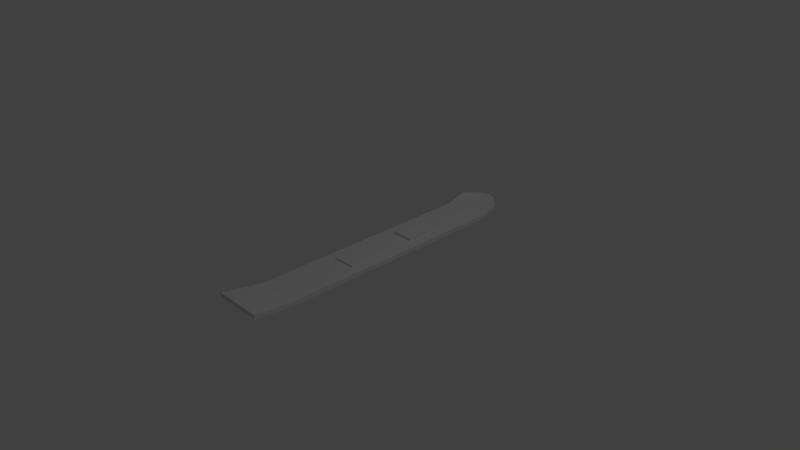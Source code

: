 # Source: Ski.blend  (saved by Blender 2.75.0; exported with 4.5.12 LTS)
import bpy
from mathutils import Matrix  # noqa: F401  (used for matrix-valued properties, if any)

bpy.ops.wm.read_factory_settings(use_empty=True)
scene = bpy.context.scene
scene.name = 'Scene'

# ---- collections
col_collection_1 = bpy.data.collections.new('Collection 1'); scene.collection.children.link(col_collection_1)

# ---- world
world_world = bpy.data.worlds.new('World'); scene.world = world_world
world_world.color = (0.05088, 0.05088, 0.05088)
world_world.use_sun_shadow = False
world_world.sun_shadow_jitter_overblur = 0.0
world_world.cycles.sampling_method = 'MANUAL'
world_world.cycles.sample_map_resolution = 256

# ---- cameras
cam_camera = bpy.data.cameras.new('Camera')
cam_camera.clip_end = 100.0
cam_camera.lens = 35.0
cam_camera.sensor_width = 32.0
cam_camera.sensor_height = 18.0
cam_camera.ortho_scale = 7.314
cam_camera.dof.focus_distance = 0.0
cam_camera.dof.aperture_fstop = 128.0

# ---- lights
light_lamp = bpy.data.lights.new('Lamp', 'POINT')
light_lamp.transmission_factor = 0.0
light_lamp.cutoff_distance = 30.0
light_lamp.energy = 100.0
light_lamp.shadow_buffer_clip_start = 1.001
light_lamp.shadow_soft_size = 0.1
light_lamp.shadow_maximum_resolution = 0.006
light_lamp.use_absolute_resolution = True
light_lamp.cycles.use_multiple_importance_sampling = False

# ---- meshes
me_plane = bpy.data.meshes.new('Plane')
me_plane.from_pydata([(-1.125, -1.036, 0.08449), (1.125, -1.036, 0.08449), (-1.0, 1.0, 0.07492), (1.0, 1.0, 0.07492), (-1.0, 0.5, 0.0), (-1.0, 0.0, 0.0), (-1.0, -0.5, 0.0), (1.0, -0.5, 0.0), (1.0, 0.0, 0.0), (1.0, 0.5, 0.0), (-1.0, -0.75, 0.0), (1.0, -0.75, 0.0), (-0.5626, -1.036, 0.08449), (0.0, -1.036, 0.08449), (0.5626, -1.036, 0.08449), (0.5, 1.081, 0.07492), (0.0, 1.117, 0.07492), (-0.5, 1.081, 0.07492), (0.5, -0.5, 0.0), (0.0, -0.5, 0.0), (-0.5, -0.5, 0.0), (0.5, 0.0, 0.0), (0.0, 0.0, 0.0), (-0.5, 0.0, 0.0), (0.5, 0.5, 0.0), (0.0, 0.5, 0.0), (-0.5, 0.5, 0.0), (0.5, -0.75, 0.0), (0.0, -0.75, 0.0), (-0.5, -0.75, 0.0), (1.0, 0.8546, 0.0), (-1.0, 0.8546, 0.0), (-0.5, 0.8637, 0.0), (0.0, 0.8676, 0.0), (0.5, 0.8637, 0.0), (-1.0, -0.25, 0.0), (1.0, -0.25, 0.0), (-0.5, -0.25, 0.0), (0.0, -0.25, 0.0), (0.5, -0.25, 0.0), (0.5, 0.0, 0.02568), (0.0, 0.0, 0.02568), (-0.5, 0.0, 0.02568), (-0.5, -0.25, 0.02568), (0.0, -0.25, 0.02568), (0.5, -0.25, 0.02568), (-1.0, 0.25, 0.0), (1.0, 0.25, 0.0), (-0.5, 0.25, 0.0), (0.0, 0.25, 0.0), (0.5, 0.25, 0.0), (0.5, 0.5, 0.03819), (0.0, 0.5, 0.03819), (-0.5, 0.5, 0.03819), (-0.5, 0.25, 0.03819), (0.0, 0.25, 0.03819), (0.5, 0.25, 0.03819), (-1.0, -0.75, 0.06064), (-1.125, -1.036, 0.1451), (0.5626, -1.036, 0.1451), (1.125, -1.036, 0.1451), (1.0, 0.8546, 0.06064), (1.0, 1.0, 0.1356), (-0.5, 1.081, 0.1356), (-1.0, 1.0, 0.1356), (-1.0, 0.8546, 0.06064), (-1.0, 0.5, 0.06064), (-1.0, 0.25, 0.06064), (-1.0, 0.0, 0.06064), (-1.0, -0.25, 0.06064), (-1.0, -0.5, 0.06064), (1.0, -0.75, 0.06064), (1.0, -0.5, 0.06064), (1.0, -0.25, 0.06064), (1.0, 0.0, 0.06064), (1.0, 0.25, 0.06064), (1.0, 0.5, 0.06064), (-0.5, -0.5, 0.06064), (-0.5, 0.0, 0.06064), (-0.5, 0.5, 0.06064), (-0.5, -0.75, 0.06064), (-0.5626, -1.036, 0.1451), (0.0, -1.036, 0.1451), (0.5, 1.081, 0.1356), (0.0, 1.117, 0.1356), (0.5, -0.5, 0.06064), (0.0, -0.5, 0.06064), (0.5, 0.0, 0.06064), (0.0, 0.0, 0.06064), (0.5, 0.5, 0.06064), (0.0, 0.5, 0.06064), (0.5, -0.75, 0.06064), (0.0, -0.75, 0.06064), (-0.5, 0.25, 0.06064), (0.5, 0.25, 0.06064), (0.5, 0.25, 0.09884), (-0.5, -0.25, 0.06064), (0.0, -0.25, 0.06064), (0.0, -0.25, 0.08632), (0.5, -0.25, 0.06064), (-0.5, 0.8637, 0.06064), (0.0, 0.8676, 0.06064), (0.5, 0.8637, 0.06064), (0.5, 0.0, 0.08632), (0.0, 0.0, 0.08632), (-0.5, 0.0, 0.08632), (-0.5, -0.25, 0.08632), (0.5, -0.25, 0.08632), (0.0, 0.25, 0.06064), (0.5, 0.5, 0.09884), (0.0, 0.5, 0.09884), (-0.5, 0.5, 0.09884), (-0.5, 0.25, 0.09884), (0.0, 0.25, 0.09884)], [], [(34, 15, 3, 30), (27, 18, 7, 11), (39, 21, 8, 36), (50, 24, 9, 47), (14, 27, 11, 1), (0, 10, 29, 12), (12, 29, 28, 13), (13, 28, 27, 14), (46, 4, 26, 48), (24, 51, 52, 25), (49, 55, 56, 50), (35, 5, 23, 37), (39, 45, 40, 21), (37, 43, 44, 38), (10, 6, 20, 29), (29, 20, 19, 28), (28, 19, 18, 27), (31, 2, 17, 32), (32, 17, 16, 33), (33, 16, 15, 34), (25, 33, 34, 24), (26, 32, 33, 25), (4, 31, 32, 26), (24, 34, 30, 9), (19, 38, 39, 18), (20, 37, 38, 19), (6, 35, 37, 20), (18, 39, 36, 7), (43, 42, 41, 44), (44, 41, 40, 45), (23, 42, 43, 37), (22, 41, 42, 23), (38, 44, 45, 39), (21, 40, 41, 22), (22, 49, 50, 21), (23, 48, 49, 22), (5, 46, 48, 23), (21, 50, 47, 8), (54, 53, 52, 55), (55, 52, 51, 56), (48, 54, 55, 49), (25, 52, 53, 26), (50, 56, 51, 24), (26, 53, 54, 48), (102, 61, 62, 83), (91, 71, 72, 85), (99, 73, 74, 87), (94, 75, 76, 89), (59, 60, 71, 91), (58, 81, 80, 57), (81, 82, 92, 80), (82, 59, 91, 92), (67, 93, 79, 66), (89, 90, 110, 109), (108, 94, 95, 113), (69, 96, 78, 68), (99, 87, 103, 107), (96, 97, 98, 106), (57, 80, 77, 70), (80, 92, 86, 77), (92, 91, 85, 86), (65, 100, 63, 64), (100, 101, 84, 63), (101, 102, 83, 84), (90, 89, 102, 101), (79, 90, 101, 100), (66, 79, 100, 65), (89, 76, 61, 102), (86, 85, 99, 97), (77, 86, 97, 96), (70, 77, 96, 69), (85, 72, 73, 99), (106, 98, 104, 105), (98, 107, 103, 104), (78, 96, 106, 105), (88, 78, 105, 104), (97, 99, 107, 98), (87, 88, 104, 103), (88, 87, 94, 108), (78, 88, 108, 93), (68, 78, 93, 67), (87, 74, 75, 94), (112, 113, 110, 111), (113, 95, 109, 110), (93, 108, 113, 112), (90, 79, 111, 110), (94, 89, 109, 95), (79, 93, 112, 111), (4, 46, 67, 66), (46, 5, 68, 67), (15, 16, 84, 83), (2, 31, 65, 64), (6, 10, 57, 70), (8, 47, 75, 74), (35, 6, 70, 69), (5, 35, 69, 68), (16, 17, 63, 84), (1, 11, 71, 60), (11, 7, 72, 71), (7, 36, 73, 72), (10, 0, 58, 57), (36, 8, 74, 73), (14, 1, 60, 59), (0, 12, 81, 58), (47, 9, 76, 75), (30, 3, 62, 61), (12, 13, 82, 81), (17, 2, 64, 63), (13, 14, 59, 82), (31, 4, 66, 65), (3, 15, 83, 62), (9, 30, 61, 76)])
me_plane.use_remesh_preserve_volume = False
me_plane.use_remesh_preserve_attributes = False
me_plane.use_mirror_vertex_groups = False
me_plane.update()

# ---- objects
ob_plane = bpy.data.objects.new('Plane', me_plane)
ob_lamp = bpy.data.objects.new('Lamp', light_lamp)
ob_camera = bpy.data.objects.new('Camera', cam_camera)

# ---- transforms, parenting, visibility, modifiers, constraints
ob_plane.location = (0.0, 0.0, 0.0)
ob_plane.scale = (0.3, 2.0, 1.0)
ob_plane.lineart.crease_threshold = 0.0
ob_lamp.location = (4.076, 1.005, 5.904)
ob_lamp.rotation_euler = (0.6503, 0.05522, 1.866)
ob_lamp.lock_rotations_4d = False
ob_lamp.empty_display_type = 'ARROWS'
ob_lamp.color = (0.0, 0.0, 0.0, 0.0)
ob_lamp.lineart.crease_threshold = 0.0
ob_camera.location = (7.481, -6.508, 5.344)
ob_camera.rotation_euler = (1.109, 0.01082, 0.8149)
ob_camera.lock_rotations_4d = False
ob_camera.empty_display_type = 'ARROWS'
ob_camera.color = (0.0, 0.0, 0.0, 0.0)
ob_camera.display_type = 'WIRE'
ob_camera.lineart.crease_threshold = 0.0

# ---- collection membership
col_collection_1.objects.link(ob_plane)
col_collection_1.objects.link(ob_lamp)
col_collection_1.objects.link(ob_camera)

# ---- scene / render settings (as saved in the file)
scene.camera = ob_camera
scene.frame_start = 1; scene.frame_end = 250; scene.frame_set(1)
scene.render.engine = 'BLENDER_EEVEE_NEXT'
scene.render.resolution_percentage = 50
scene.render.dither_intensity = 0.0
scene.cycles.use_denoising = False
scene.cycles.samples = 10
scene.cycles.sampling_pattern = 'TABULATED_SOBOL'
scene.cycles.light_sampling_threshold = 0.0
scene.cycles.use_adaptive_sampling = False
scene.cycles.use_light_tree = False
scene.cycles.blur_glossy = 0.0
scene.cycles.pixel_filter_type = 'GAUSSIAN'
scene.cycles.sample_clamp_indirect = 0.0
scene.view_settings.view_transform = 'Standard'
bpy.context.view_layer.update()
